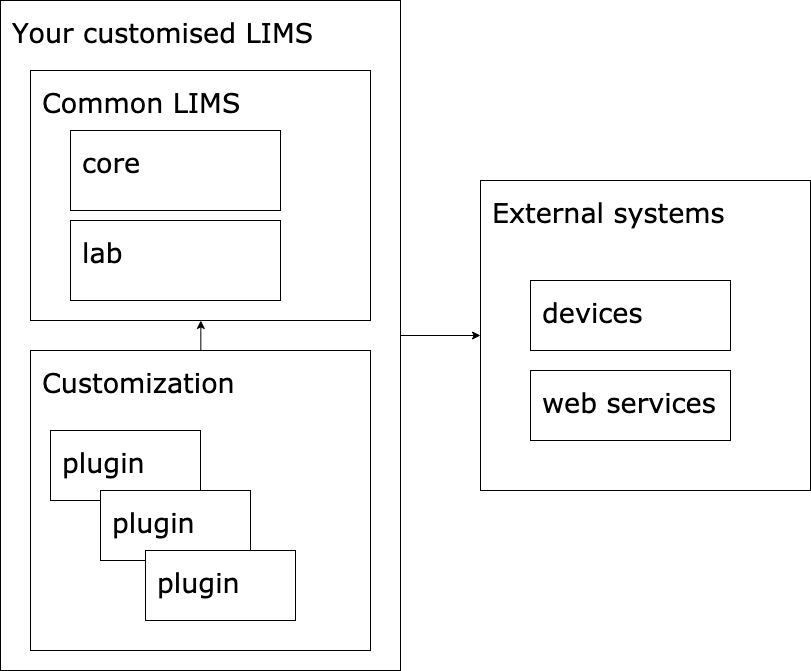

The diagram above was exported from draw.io. Its source (the exported page's mxGraphModel, read from the mxfile embedded in the PNG):
<mxGraphModel dx="975" dy="635" grid="1" gridSize="10" guides="1" tooltips="1" connect="1" arrows="1" fold="1" page="1" pageScale="1" pageWidth="850" pageHeight="1100" math="0" shadow="0">
  <root>
    <mxCell id="0" />
    <mxCell id="1" parent="0" />
    <mxCell id="ov28Ac2-OGMzrK5PYi2o-28" value="" style="edgeStyle=orthogonalEdgeStyle;rounded=0;orthogonalLoop=1;jettySize=auto;html=1;fontFamily=Verdana;fontSize=27;" edge="1" parent="1" source="ov28Ac2-OGMzrK5PYi2o-11" target="ov28Ac2-OGMzrK5PYi2o-27">
      <mxGeometry relative="1" as="geometry" />
    </mxCell>
    <mxCell id="ov28Ac2-OGMzrK5PYi2o-11" value="Your customised LIMS" style="rounded=0;whiteSpace=wrap;html=1;fontFamily=Verdana;fontSize=27;align=left;verticalAlign=top;spacingLeft=10;spacingTop=10;" vertex="1" parent="1">
      <mxGeometry x="10" y="10" width="400" height="670" as="geometry" />
    </mxCell>
    <mxCell id="ov28Ac2-OGMzrK5PYi2o-27" value="External systems" style="rounded=0;whiteSpace=wrap;html=1;fontFamily=Verdana;fontSize=27;align=left;verticalAlign=top;spacingLeft=10;spacingTop=10;" vertex="1" parent="1">
      <mxGeometry x="490" y="190" width="330" height="310" as="geometry" />
    </mxCell>
    <mxCell id="ov28Ac2-OGMzrK5PYi2o-6" value="Common LIMS" style="rounded=0;whiteSpace=wrap;html=1;fontFamily=Verdana;fontSize=27;align=left;verticalAlign=top;spacingLeft=10;spacingTop=10;" vertex="1" parent="1">
      <mxGeometry x="40" y="80" width="340" height="250" as="geometry" />
    </mxCell>
    <mxCell id="ov28Ac2-OGMzrK5PYi2o-7" value="lab" style="rounded=0;whiteSpace=wrap;html=1;fontFamily=Verdana;fontSize=27;align=left;verticalAlign=top;spacingLeft=10;spacingTop=10;" vertex="1" parent="1">
      <mxGeometry x="80" y="230" width="210" height="80" as="geometry" />
    </mxCell>
    <mxCell id="ov28Ac2-OGMzrK5PYi2o-20" style="edgeStyle=orthogonalEdgeStyle;rounded=0;orthogonalLoop=1;jettySize=auto;html=1;exitX=0.5;exitY=0;exitDx=0;exitDy=0;fontFamily=Verdana;fontSize=27;" edge="1" parent="1" source="ov28Ac2-OGMzrK5PYi2o-14" target="ov28Ac2-OGMzrK5PYi2o-6">
      <mxGeometry relative="1" as="geometry" />
    </mxCell>
    <mxCell id="ov28Ac2-OGMzrK5PYi2o-14" value="Customization" style="rounded=0;whiteSpace=wrap;html=1;fontFamily=Verdana;fontSize=27;align=left;verticalAlign=top;spacingLeft=10;spacingTop=10;" vertex="1" parent="1">
      <mxGeometry x="40" y="360" width="340" height="300" as="geometry" />
    </mxCell>
    <mxCell id="ov28Ac2-OGMzrK5PYi2o-15" value="plugin" style="rounded=0;whiteSpace=wrap;html=1;fontFamily=Verdana;fontSize=27;align=left;verticalAlign=top;spacingLeft=10;spacingTop=10;" vertex="1" parent="1">
      <mxGeometry x="60" y="440" width="150" height="70" as="geometry" />
    </mxCell>
    <mxCell id="ov28Ac2-OGMzrK5PYi2o-16" value="plugin" style="rounded=0;whiteSpace=wrap;html=1;fontFamily=Verdana;fontSize=27;align=left;verticalAlign=top;spacingLeft=10;spacingTop=10;" vertex="1" parent="1">
      <mxGeometry x="110" y="500" width="150" height="70" as="geometry" />
    </mxCell>
    <mxCell id="ov28Ac2-OGMzrK5PYi2o-17" value="plugin" style="rounded=0;whiteSpace=wrap;html=1;fontFamily=Verdana;fontSize=27;align=left;verticalAlign=top;spacingLeft=10;spacingTop=10;" vertex="1" parent="1">
      <mxGeometry x="155" y="560" width="150" height="70" as="geometry" />
    </mxCell>
    <mxCell id="ov28Ac2-OGMzrK5PYi2o-19" value="core" style="rounded=0;whiteSpace=wrap;html=1;fontFamily=Verdana;fontSize=27;align=left;verticalAlign=top;spacingLeft=10;spacingTop=10;" vertex="1" parent="1">
      <mxGeometry x="80" y="140" width="210" height="80" as="geometry" />
    </mxCell>
    <mxCell id="ov28Ac2-OGMzrK5PYi2o-22" value="devices" style="rounded=0;whiteSpace=wrap;html=1;fontFamily=Verdana;fontSize=27;align=left;verticalAlign=top;spacingLeft=10;spacingTop=10;" vertex="1" parent="1">
      <mxGeometry x="540" y="290" width="200" height="70" as="geometry" />
    </mxCell>
    <mxCell id="ov28Ac2-OGMzrK5PYi2o-23" value="web services" style="rounded=0;whiteSpace=wrap;html=1;fontFamily=Verdana;fontSize=27;align=left;verticalAlign=top;spacingLeft=10;spacingTop=10;" vertex="1" parent="1">
      <mxGeometry x="540" y="380" width="200" height="70" as="geometry" />
    </mxCell>
  </root>
</mxGraphModel>